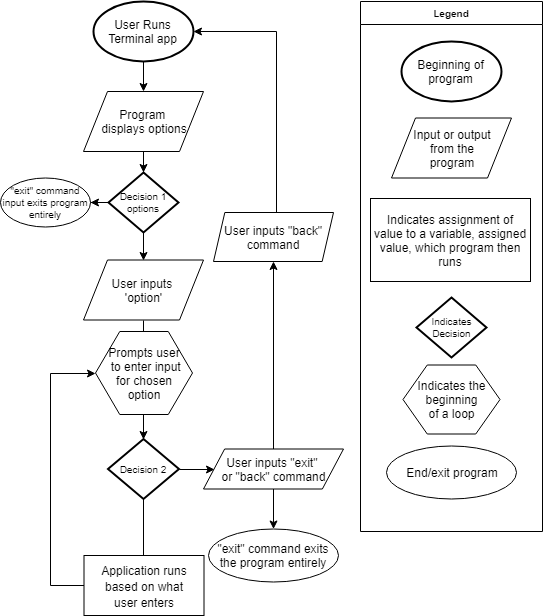

The diagram above was exported from draw.io. Its source (the exported page's mxGraphModel, read from the mxfile embedded in the PNG):
<mxGraphModel dx="870" dy="629" grid="1" gridSize="10" guides="1" tooltips="1" connect="1" arrows="1" fold="1" page="1" pageScale="1" pageWidth="827" pageHeight="1169" math="0" shadow="0">
  <root>
    <mxCell id="RwzouI-Ev3pHvJmXMRzm-0" />
    <mxCell id="RwzouI-Ev3pHvJmXMRzm-1" parent="RwzouI-Ev3pHvJmXMRzm-0" />
    <mxCell id="RwzouI-Ev3pHvJmXMRzm-2" value="" style="edgeStyle=orthogonalEdgeStyle;rounded=0;orthogonalLoop=1;jettySize=auto;html=1;" edge="1" parent="RwzouI-Ev3pHvJmXMRzm-1" source="RwzouI-Ev3pHvJmXMRzm-3" target="RwzouI-Ev3pHvJmXMRzm-5">
      <mxGeometry relative="1" as="geometry" />
    </mxCell>
    <mxCell id="RwzouI-Ev3pHvJmXMRzm-3" value="User Runs Terminal app" style="strokeWidth=2;html=1;shape=mxgraph.flowchart.start_1;whiteSpace=wrap;" vertex="1" parent="RwzouI-Ev3pHvJmXMRzm-1">
      <mxGeometry x="143" y="40" width="100" height="60" as="geometry" />
    </mxCell>
    <mxCell id="RwzouI-Ev3pHvJmXMRzm-4" value="" style="edgeStyle=orthogonalEdgeStyle;rounded=0;orthogonalLoop=1;jettySize=auto;html=1;" edge="1" parent="RwzouI-Ev3pHvJmXMRzm-1" source="RwzouI-Ev3pHvJmXMRzm-5" target="RwzouI-Ev3pHvJmXMRzm-10">
      <mxGeometry relative="1" as="geometry" />
    </mxCell>
    <mxCell id="RwzouI-Ev3pHvJmXMRzm-5" value="Program &lt;br&gt;displays options" style="shape=parallelogram;perimeter=parallelogramPerimeter;whiteSpace=wrap;html=1;" vertex="1" parent="RwzouI-Ev3pHvJmXMRzm-1">
      <mxGeometry x="133" y="130" width="120" height="60" as="geometry" />
    </mxCell>
    <mxCell id="RwzouI-Ev3pHvJmXMRzm-47" value="" style="edgeStyle=orthogonalEdgeStyle;rounded=0;orthogonalLoop=1;jettySize=auto;html=1;fontSize=10;" edge="1" parent="RwzouI-Ev3pHvJmXMRzm-1" source="RwzouI-Ev3pHvJmXMRzm-10" target="RwzouI-Ev3pHvJmXMRzm-46">
      <mxGeometry relative="1" as="geometry" />
    </mxCell>
    <mxCell id="RwzouI-Ev3pHvJmXMRzm-50" style="edgeStyle=orthogonalEdgeStyle;rounded=0;orthogonalLoop=1;jettySize=auto;html=1;exitX=0.5;exitY=1;exitDx=0;exitDy=0;exitPerimeter=0;entryX=0.5;entryY=0;entryDx=0;entryDy=0;fontSize=10;" edge="1" parent="RwzouI-Ev3pHvJmXMRzm-1" source="RwzouI-Ev3pHvJmXMRzm-10" target="RwzouI-Ev3pHvJmXMRzm-13">
      <mxGeometry relative="1" as="geometry" />
    </mxCell>
    <mxCell id="RwzouI-Ev3pHvJmXMRzm-10" value="Decision 1&lt;br style=&quot;font-size: 10px;&quot;&gt;options" style="strokeWidth=2;html=1;shape=mxgraph.flowchart.decision;whiteSpace=wrap;fontSize=10;" vertex="1" parent="RwzouI-Ev3pHvJmXMRzm-1">
      <mxGeometry x="158" y="211" width="70" height="60" as="geometry" />
    </mxCell>
    <mxCell id="RwzouI-Ev3pHvJmXMRzm-12" style="edgeStyle=orthogonalEdgeStyle;rounded=0;orthogonalLoop=1;jettySize=auto;html=1;exitX=0.5;exitY=1;exitDx=0;exitDy=0;" edge="1" parent="RwzouI-Ev3pHvJmXMRzm-1" source="RwzouI-Ev3pHvJmXMRzm-13" target="RwzouI-Ev3pHvJmXMRzm-34">
      <mxGeometry relative="1" as="geometry" />
    </mxCell>
    <mxCell id="RwzouI-Ev3pHvJmXMRzm-13" value="User inputs &lt;br&gt;'option'" style="shape=parallelogram;perimeter=parallelogramPerimeter;whiteSpace=wrap;html=1;" vertex="1" parent="RwzouI-Ev3pHvJmXMRzm-1">
      <mxGeometry x="133" y="298.5000000000001" width="120" height="60" as="geometry" />
    </mxCell>
    <mxCell id="RwzouI-Ev3pHvJmXMRzm-16" style="edgeStyle=orthogonalEdgeStyle;rounded=0;orthogonalLoop=1;jettySize=auto;html=1;entryX=0.5;entryY=0;entryDx=0;entryDy=0;" edge="1" parent="RwzouI-Ev3pHvJmXMRzm-1" source="RwzouI-Ev3pHvJmXMRzm-17">
      <mxGeometry relative="1" as="geometry">
        <mxPoint x="193" y="602" as="targetPoint" />
      </mxGeometry>
    </mxCell>
    <mxCell id="RwzouI-Ev3pHvJmXMRzm-48" style="edgeStyle=orthogonalEdgeStyle;rounded=0;orthogonalLoop=1;jettySize=auto;html=1;exitX=1;exitY=0.5;exitDx=0;exitDy=0;exitPerimeter=0;entryX=0;entryY=0.5;entryDx=0;entryDy=0;fontSize=10;" edge="1" parent="RwzouI-Ev3pHvJmXMRzm-1" source="RwzouI-Ev3pHvJmXMRzm-17" target="RwzouI-Ev3pHvJmXMRzm-22">
      <mxGeometry relative="1" as="geometry" />
    </mxCell>
    <mxCell id="RwzouI-Ev3pHvJmXMRzm-17" value="&lt;font style=&quot;font-size: 10px&quot;&gt;Decision 2&lt;br&gt;&lt;/font&gt;" style="strokeWidth=2;html=1;shape=mxgraph.flowchart.decision;whiteSpace=wrap;" vertex="1" parent="RwzouI-Ev3pHvJmXMRzm-1">
      <mxGeometry x="157.5" y="477.5" width="71" height="60" as="geometry" />
    </mxCell>
    <mxCell id="RwzouI-Ev3pHvJmXMRzm-21" style="edgeStyle=orthogonalEdgeStyle;rounded=0;orthogonalLoop=1;jettySize=auto;html=1;exitX=0.5;exitY=0;exitDx=0;exitDy=0;entryX=0.5;entryY=1;entryDx=0;entryDy=0;" edge="1" parent="RwzouI-Ev3pHvJmXMRzm-1" source="RwzouI-Ev3pHvJmXMRzm-22" target="FtUPdhQGWEqqrHZUElDl-16">
      <mxGeometry relative="1" as="geometry">
        <mxPoint x="323" y="303" as="targetPoint" />
      </mxGeometry>
    </mxCell>
    <mxCell id="RwzouI-Ev3pHvJmXMRzm-49" value="" style="edgeStyle=orthogonalEdgeStyle;rounded=0;orthogonalLoop=1;jettySize=auto;html=1;fontSize=10;" edge="1" parent="RwzouI-Ev3pHvJmXMRzm-1" source="RwzouI-Ev3pHvJmXMRzm-22" target="RwzouI-Ev3pHvJmXMRzm-23">
      <mxGeometry relative="1" as="geometry" />
    </mxCell>
    <mxCell id="RwzouI-Ev3pHvJmXMRzm-22" value="&lt;span style=&quot;white-space: normal&quot;&gt;User inputs &quot;exit&quot; &lt;br&gt;or &quot;back&quot; command&lt;/span&gt;" style="shape=parallelogram;perimeter=parallelogramPerimeter;whiteSpace=wrap;html=1;size=0.15102040816326454;" vertex="1" parent="RwzouI-Ev3pHvJmXMRzm-1">
      <mxGeometry x="253" y="487.5" width="140" height="40" as="geometry" />
    </mxCell>
    <mxCell id="RwzouI-Ev3pHvJmXMRzm-23" value="&quot;exit&quot; command exits the program entirely" style="ellipse;whiteSpace=wrap;html=1;" vertex="1" parent="RwzouI-Ev3pHvJmXMRzm-1">
      <mxGeometry x="258" y="567.5" width="130" height="53" as="geometry" />
    </mxCell>
    <mxCell id="RwzouI-Ev3pHvJmXMRzm-51" style="edgeStyle=orthogonalEdgeStyle;rounded=0;orthogonalLoop=1;jettySize=auto;html=1;entryX=1;entryY=0.5;entryDx=0;entryDy=0;entryPerimeter=0;fontSize=10;exitX=0.5;exitY=0;exitDx=0;exitDy=0;" edge="1" parent="RwzouI-Ev3pHvJmXMRzm-1" target="RwzouI-Ev3pHvJmXMRzm-3">
      <mxGeometry relative="1" as="geometry">
        <mxPoint x="336" y="251" as="sourcePoint" />
        <mxPoint x="249" y="70" as="targetPoint" />
        <Array as="points">
          <mxPoint x="326" y="251" />
          <mxPoint x="326" y="70" />
        </Array>
      </mxGeometry>
    </mxCell>
    <mxCell id="RwzouI-Ev3pHvJmXMRzm-33" style="edgeStyle=orthogonalEdgeStyle;rounded=0;orthogonalLoop=1;jettySize=auto;html=1;exitX=0.5;exitY=1;exitDx=0;exitDy=0;entryX=0.5;entryY=0;entryDx=0;entryDy=0;entryPerimeter=0;" edge="1" parent="RwzouI-Ev3pHvJmXMRzm-1" source="RwzouI-Ev3pHvJmXMRzm-34" target="RwzouI-Ev3pHvJmXMRzm-17">
      <mxGeometry relative="1" as="geometry" />
    </mxCell>
    <mxCell id="RwzouI-Ev3pHvJmXMRzm-34" value="&lt;span style=&quot;white-space: normal&quot;&gt;Prompts user&lt;/span&gt;&lt;br style=&quot;white-space: normal&quot;&gt;&lt;span style=&quot;white-space: normal&quot;&gt;&amp;nbsp;to enter input&lt;br&gt;for chosen&lt;br&gt;option&lt;br&gt;&lt;/span&gt;" style="shape=hexagon;perimeter=hexagonPerimeter2;whiteSpace=wrap;html=1;" vertex="1" parent="RwzouI-Ev3pHvJmXMRzm-1">
      <mxGeometry x="145" y="370" width="97" height="83" as="geometry" />
    </mxCell>
    <mxCell id="RwzouI-Ev3pHvJmXMRzm-46" value="&quot;exit&quot; command input exits program entirely" style="ellipse;whiteSpace=wrap;html=1;fontSize=10;" vertex="1" parent="RwzouI-Ev3pHvJmXMRzm-1">
      <mxGeometry x="50" y="216.5" width="90" height="49" as="geometry" />
    </mxCell>
    <mxCell id="FtUPdhQGWEqqrHZUElDl-8" value="Legend" style="swimlane;fontSize=10;" vertex="1" parent="RwzouI-Ev3pHvJmXMRzm-1">
      <mxGeometry x="410" y="40" width="182" height="530" as="geometry" />
    </mxCell>
    <mxCell id="FtUPdhQGWEqqrHZUElDl-9" value="Beginning of program" style="strokeWidth=2;html=1;shape=mxgraph.flowchart.start_1;whiteSpace=wrap;" vertex="1" parent="FtUPdhQGWEqqrHZUElDl-8">
      <mxGeometry x="41" y="40" width="100" height="60" as="geometry" />
    </mxCell>
    <mxCell id="FtUPdhQGWEqqrHZUElDl-10" value="Input or output&lt;br&gt;from the&lt;br&gt;program" style="shape=parallelogram;perimeter=parallelogramPerimeter;whiteSpace=wrap;html=1;" vertex="1" parent="FtUPdhQGWEqqrHZUElDl-8">
      <mxGeometry x="31" y="116.5" width="120" height="60" as="geometry" />
    </mxCell>
    <mxCell id="FtUPdhQGWEqqrHZUElDl-11" value="Indicates assignment of value to a variable, assigned value, which program then runs" style="rounded=0;whiteSpace=wrap;html=1;fontSize=12;" vertex="1" parent="FtUPdhQGWEqqrHZUElDl-8">
      <mxGeometry x="10" y="197" width="160" height="83" as="geometry" />
    </mxCell>
    <mxCell id="FtUPdhQGWEqqrHZUElDl-12" value="Indicates&lt;br&gt;Decision" style="strokeWidth=2;html=1;shape=mxgraph.flowchart.decision;whiteSpace=wrap;fontSize=10;" vertex="1" parent="FtUPdhQGWEqqrHZUElDl-8">
      <mxGeometry x="56" y="296" width="70" height="60" as="geometry" />
    </mxCell>
    <mxCell id="FtUPdhQGWEqqrHZUElDl-13" value="Indicates the&lt;br&gt;beginning&lt;br&gt;of a loop" style="shape=hexagon;perimeter=hexagonPerimeter2;whiteSpace=wrap;html=1;" vertex="1" parent="FtUPdhQGWEqqrHZUElDl-8">
      <mxGeometry x="42.5" y="363.5" width="97" height="69" as="geometry" />
    </mxCell>
    <mxCell id="FtUPdhQGWEqqrHZUElDl-14" value="End/exit program" style="ellipse;whiteSpace=wrap;html=1;" vertex="1" parent="FtUPdhQGWEqqrHZUElDl-8">
      <mxGeometry x="26" y="444.5" width="130" height="53" as="geometry" />
    </mxCell>
    <mxCell id="FtUPdhQGWEqqrHZUElDl-16" value="&lt;span style=&quot;font-size: 12px ; white-space: normal&quot;&gt;User inputs &quot;back&quot; command&lt;/span&gt;" style="shape=parallelogram;perimeter=parallelogramPerimeter;whiteSpace=wrap;html=1;fontSize=10;size=0.09444444444444444;" vertex="1" parent="RwzouI-Ev3pHvJmXMRzm-1">
      <mxGeometry x="263" y="251" width="120" height="49" as="geometry" />
    </mxCell>
    <mxCell id="FtUPdhQGWEqqrHZUElDl-19" style="edgeStyle=orthogonalEdgeStyle;rounded=0;orthogonalLoop=1;jettySize=auto;html=1;fontSize=10;entryX=0;entryY=0.5;entryDx=0;entryDy=0;" edge="1" parent="RwzouI-Ev3pHvJmXMRzm-1" source="FtUPdhQGWEqqrHZUElDl-18" target="RwzouI-Ev3pHvJmXMRzm-34">
      <mxGeometry relative="1" as="geometry">
        <mxPoint x="70" y="400" as="targetPoint" />
        <Array as="points">
          <mxPoint x="100" y="624" />
          <mxPoint x="100" y="412" />
        </Array>
      </mxGeometry>
    </mxCell>
    <mxCell id="FtUPdhQGWEqqrHZUElDl-18" value="&lt;span style=&quot;font-size: 12px ; white-space: normal&quot;&gt;Application runs&lt;/span&gt;&lt;br style=&quot;font-size: 12px ; white-space: normal&quot;&gt;&lt;span style=&quot;font-size: 12px ; white-space: normal&quot;&gt;based on what&lt;/span&gt;&lt;br style=&quot;font-size: 12px ; white-space: normal&quot;&gt;&lt;span style=&quot;font-size: 12px ; white-space: normal&quot;&gt;user enters&lt;/span&gt;" style="rounded=0;whiteSpace=wrap;html=1;fontSize=10;" vertex="1" parent="RwzouI-Ev3pHvJmXMRzm-1">
      <mxGeometry x="133.5" y="594" width="120" height="60" as="geometry" />
    </mxCell>
  </root>
</mxGraphModel>